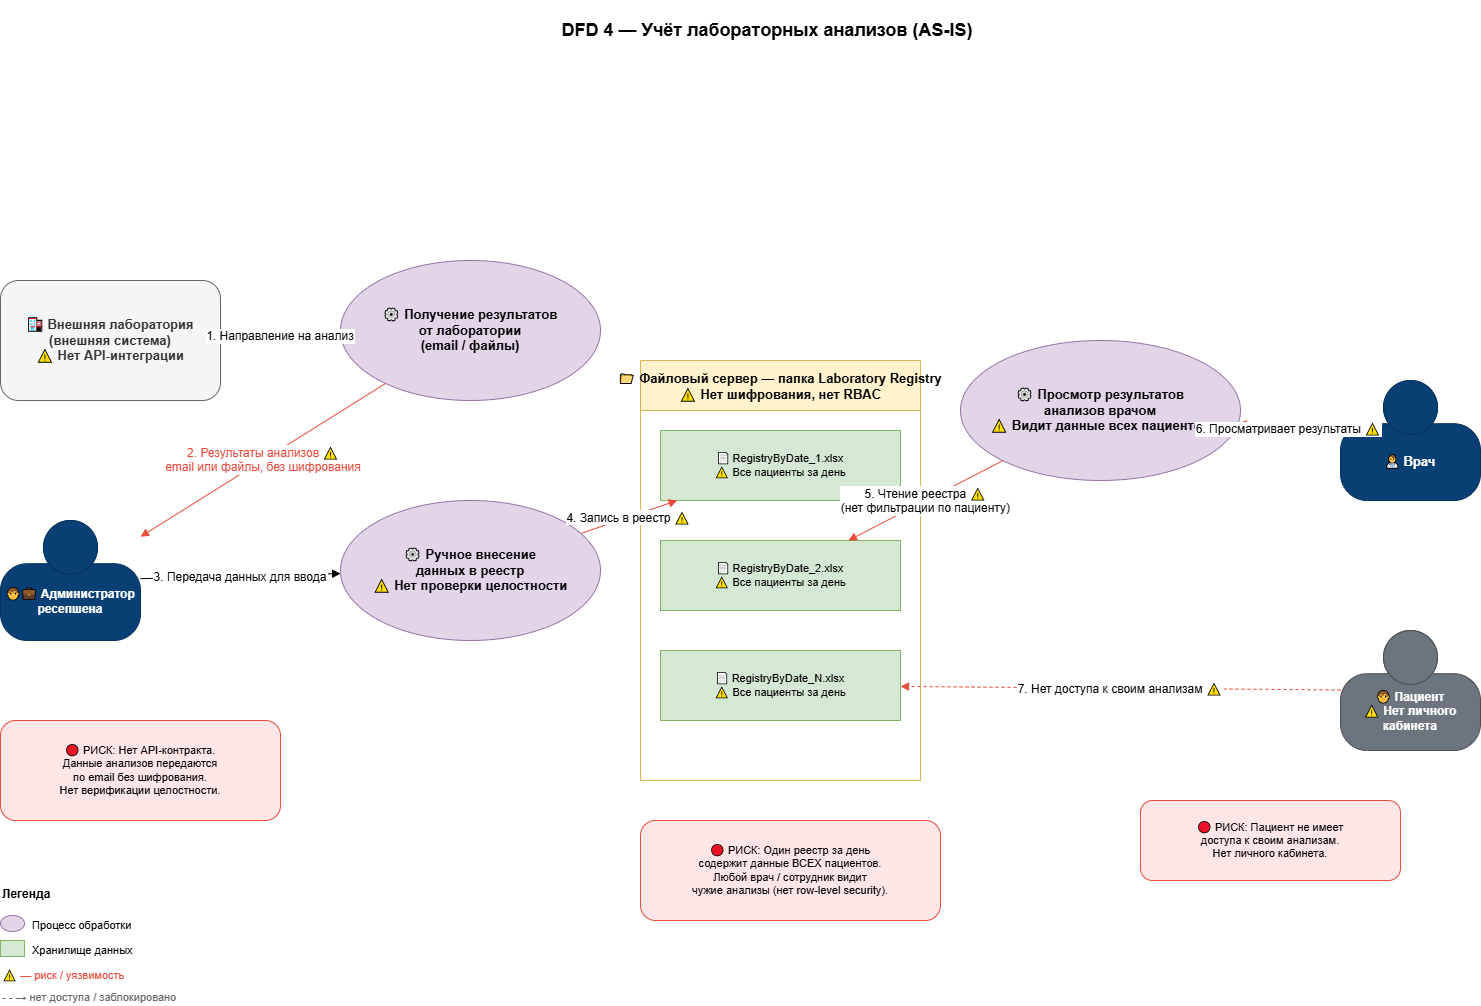

The diagram above was exported from draw.io. Its source (the exported page's mxGraphModel, read from the mxfile embedded in the PNG):
<mxGraphModel dx="1901" dy="1052" grid="1" gridSize="10" guides="1" tooltips="1" connect="1" arrows="1" fold="1" page="1" pageScale="1" pageWidth="1654" pageHeight="1169" math="0" shadow="0">
  <root>
    <mxCell id="0" />
    <mxCell id="1" parent="0" />
    <mxCell id="title" parent="1" style="text;html=1;strokeColor=none;fillColor=none;align=center;verticalAlign=middle;whiteSpace=wrap;rounded=0;fontSize=18;fontStyle=1;" value="DFD 4 — Учёт лабораторных анализов (AS-IS)" vertex="1">
      <mxGeometry height="60" width="1000" x="327" y="20" as="geometry" />
    </mxCell>
    <mxCell id="lab" parent="1" style="rounded=1;whiteSpace=wrap;html=1;fillColor=#f5f5f5;strokeColor=#666666;fontColor=#333333;fontSize=13;fontStyle=1;" value="🏥 Внешняя лаборатория&#10;(внешняя система)&#10;⚠ Нет API-интеграции" vertex="1">
      <mxGeometry height="120" width="220" x="60" y="300" as="geometry" />
    </mxCell>
    <mxCell id="adm" parent="1" style="shape=mxgraph.c4.person2;fillColor=#083F75;fontColor=#ffffff;strokeColor=#06315C;fontSize=12;fontStyle=1;whiteSpace=wrap;html=1;" value="🧑💼 Администратор&#10;ресепшена" vertex="1">
      <mxGeometry height="120" width="140" x="60" y="540" as="geometry" />
    </mxCell>
    <mxCell id="doc" parent="1" style="shape=mxgraph.c4.person2;fillColor=#083F75;fontColor=#ffffff;strokeColor=#06315C;fontSize=13;fontStyle=1;whiteSpace=wrap;html=1;" value="👨⚕ Врач" vertex="1">
      <mxGeometry height="120" width="140" x="1400" y="400" as="geometry" />
    </mxCell>
    <mxCell id="pat" parent="1" style="shape=mxgraph.c4.person2;fillColor=#6c757d;fontColor=#ffffff;strokeColor=#4d4d4d;fontSize=12;fontStyle=1;whiteSpace=wrap;html=1;" value="🧑 Пациент&#10;⚠ Нет личного кабинета" vertex="1">
      <mxGeometry height="120" width="140" x="1400" y="650" as="geometry" />
    </mxCell>
    <mxCell id="proc_recv" parent="1" style="ellipse;whiteSpace=wrap;html=1;fillColor=#e1d5e7;strokeColor=#9673a6;fontSize=13;fontStyle=1;" value="⚙ Получение результатов&#10;от лаборатории&#10;(email / файлы)" vertex="1">
      <mxGeometry height="140" width="260" x="400" y="280" as="geometry" />
    </mxCell>
    <mxCell id="proc_enter" parent="1" style="ellipse;whiteSpace=wrap;html=1;fillColor=#e1d5e7;strokeColor=#9673a6;fontSize=13;fontStyle=1;" value="⚙ Ручное внесение&#10;данных в реестр&#10;⚠ Нет проверки целостности" vertex="1">
      <mxGeometry height="140" width="260" x="400" y="520" as="geometry" />
    </mxCell>
    <mxCell id="proc_view" parent="1" style="ellipse;whiteSpace=wrap;html=1;fillColor=#e1d5e7;strokeColor=#9673a6;fontSize=13;fontStyle=1;" value="⚙ Просмотр результатов&#10;анализов врачом&#10;⚠ Видит данные всех пациентов" vertex="1">
      <mxGeometry height="140" width="280" x="1020" y="360" as="geometry" />
    </mxCell>
    <mxCell id="fs_bound" parent="1" style="swimlane;startSize=50;fillColor=#fff2cc;strokeColor=#d6b656;fontSize=13;fontStyle=1;" value="📁 Файловый сервер — папка Laboratory Registry&#10;⚠ Нет шифрования, нет RBAC" vertex="1">
      <mxGeometry height="420" width="280" x="700" y="380" as="geometry" />
    </mxCell>
    <mxCell id="ds_r1" parent="fs_bound" style="shape=mxgraph.dfd.dataStore;whiteSpace=wrap;html=1;fillColor=#d5e8d4;strokeColor=#82b366;fontSize=11;" value="📄 RegistryByDate_1.xlsx&#10;⚠ Все пациенты за день" vertex="1">
      <mxGeometry height="70" width="240" x="20" y="70" as="geometry" />
    </mxCell>
    <mxCell id="ds_r2" parent="fs_bound" style="shape=mxgraph.dfd.dataStore;whiteSpace=wrap;html=1;fillColor=#d5e8d4;strokeColor=#82b366;fontSize=11;" value="📄 RegistryByDate_2.xlsx&#10;⚠ Все пациенты за день" vertex="1">
      <mxGeometry height="70" width="240" x="20" y="180" as="geometry" />
    </mxCell>
    <mxCell id="ds_rn" parent="fs_bound" style="shape=mxgraph.dfd.dataStore;whiteSpace=wrap;html=1;fillColor=#d5e8d4;strokeColor=#82b366;fontSize=11;" value="📄 RegistryByDate_N.xlsx&#10;⚠ Все пациенты за день" vertex="1">
      <mxGeometry height="70" width="240" x="20" y="290" as="geometry" />
    </mxCell>
    <mxCell id="risk1" parent="1" style="rounded=1;whiteSpace=wrap;html=1;fillColor=#ffe6e6;strokeColor=#e74c3c;fontSize=11;" value="🔴 РИСК: Нет API-контракта.&#10;Данные анализов передаются&#10;по email без шифрования.&#10;Нет верификации целостности." vertex="1">
      <mxGeometry height="100" width="280" x="60" y="740" as="geometry" />
    </mxCell>
    <mxCell id="risk2" parent="1" style="rounded=1;whiteSpace=wrap;html=1;fillColor=#ffe6e6;strokeColor=#e74c3c;fontSize=11;" value="🔴 РИСК: Один реестр за день&#10;содержит данные ВСЕХ пациентов.&#10;Любой врач / сотрудник видит&#10;чужие анализы (нет row-level security)." vertex="1">
      <mxGeometry height="100" width="300" x="700" y="840" as="geometry" />
    </mxCell>
    <mxCell id="risk3" parent="1" style="rounded=1;whiteSpace=wrap;html=1;fillColor=#ffe6e6;strokeColor=#e74c3c;fontSize=11;" value="🔴 РИСК: Пациент не имеет&#10;доступа к своим анализам.&#10;Нет личного кабинета." vertex="1">
      <mxGeometry height="80" width="260" x="1200" y="820" as="geometry" />
    </mxCell>
    <mxCell id="e1" edge="1" parent="1" source="lab" style="endArrow=block;endFill=1;fontSize=12;" target="proc_recv" value="1. Направление на анализ">
      <mxGeometry relative="1" as="geometry" />
    </mxCell>
    <mxCell id="e2" edge="1" parent="1" source="proc_recv" style="endArrow=block;endFill=1;fontSize=12;strokeColor=#e74c3c;fontColor=#e74c3c;" target="adm" value="2. Результаты анализов ⚠&#10;email или файлы, без шифрования">
      <mxGeometry relative="1" as="geometry" />
    </mxCell>
    <mxCell id="e3" edge="1" parent="1" source="adm" style="endArrow=block;endFill=1;fontSize=12;" target="proc_enter" value="3. Передача данных для ввода">
      <mxGeometry relative="1" as="geometry" />
    </mxCell>
    <mxCell id="e4" edge="1" parent="1" source="proc_enter" style="endArrow=block;endFill=1;fontSize=12;strokeColor=#e74c3c;" target="ds_r1" value="4. Запись в реестр ⚠">
      <mxGeometry relative="1" as="geometry" />
    </mxCell>
    <mxCell id="e5" edge="1" parent="1" source="proc_view" style="endArrow=block;endFill=1;fontSize=12;strokeColor=#e74c3c;" target="ds_r2" value="5. Чтение реестра ⚠&#10;(нет фильтрации по пациенту)">
      <mxGeometry relative="1" as="geometry" />
    </mxCell>
    <mxCell id="e6" edge="1" parent="1" source="doc" style="endArrow=block;endFill=1;fontSize=12;strokeColor=#e74c3c;" target="proc_view" value="6. Просматривает результаты ⚠">
      <mxGeometry relative="1" as="geometry" />
    </mxCell>
    <mxCell id="e7" edge="1" parent="1" source="pat" style="endArrow=block;endFill=1;fontSize=12;strokeColor=#e74c3c;dashed=1;" target="ds_rn" value="7. Нет доступа к своим анализам ⚠">
      <mxGeometry relative="1" as="geometry" />
    </mxCell>
    <mxCell id="leg_title" parent="1" style="text;html=1;strokeColor=none;fillColor=none;align=left;fontStyle=1;fontSize=12;" value="Легенда" vertex="1">
      <mxGeometry height="30" width="120" x="60" y="900" as="geometry" />
    </mxCell>
    <mxCell id="leg1" parent="1" style="ellipse;whiteSpace=wrap;html=1;fillColor=#e1d5e7;strokeColor=#9673a6;" value="" vertex="1">
      <mxGeometry height="16" width="24" x="60" y="935" as="geometry" />
    </mxCell>
    <mxCell id="leg1t" parent="1" style="text;html=1;strokeColor=none;fillColor=none;align=left;fontSize=11;" value="Процесс обработки" vertex="1">
      <mxGeometry height="22" width="180" x="90" y="932" as="geometry" />
    </mxCell>
    <mxCell id="leg2" parent="1" style="shape=mxgraph.dfd.dataStore;whiteSpace=wrap;html=1;fillColor=#d5e8d4;strokeColor=#82b366;" value="" vertex="1">
      <mxGeometry height="16" width="24" x="60" y="960" as="geometry" />
    </mxCell>
    <mxCell id="leg2t" parent="1" style="text;html=1;strokeColor=none;fillColor=none;align=left;fontSize=11;" value="Хранилище данных" vertex="1">
      <mxGeometry height="22" width="180" x="90" y="957" as="geometry" />
    </mxCell>
    <mxCell id="leg3t" parent="1" style="text;html=1;strokeColor=none;fillColor=none;align=left;fontSize=11;fontColor=#e74c3c;" value="⚠ — риск / уязвимость" vertex="1">
      <mxGeometry height="22" width="240" x="60" y="982" as="geometry" />
    </mxCell>
    <mxCell id="leg4t" parent="1" style="text;html=1;strokeColor=none;fillColor=none;align=left;fontSize=11;fontColor=#666666;" value="- - → нет доступа / заблокировано" vertex="1">
      <mxGeometry height="22" width="260" x="60" y="1004" as="geometry" />
    </mxCell>
  </root>
</mxGraphModel>